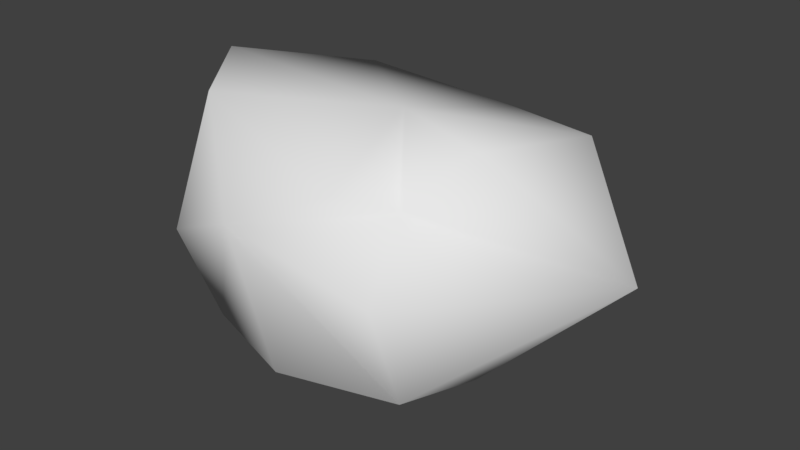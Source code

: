 # Source: ConcreteChunk.blend  (saved by Blender 2.79.0; exported with 4.5.12 LTS)
import bpy
from mathutils import Matrix  # noqa: F401  (used for matrix-valued properties, if any)

bpy.ops.wm.read_factory_settings(use_empty=True)
scene = bpy.context.scene
scene.name = 'Scene'

# ---- collections
col_collection_1 = bpy.data.collections.new('Collection 1'); scene.collection.children.link(col_collection_1)

# ---- materials (node trees are filled in below, after node groups)
mat_material_001 = bpy.data.materials.new('Material.001')
mat_material_001.alpha_threshold = 0.0
mat_material_001.use_transparent_shadow = False
mat_material_001.roughness = 0.5

# ---- material node trees

# ---- world
world_world = bpy.data.worlds.new('World'); scene.world = world_world
world_world.color = (0.05088, 0.05088, 0.05088)
world_world.use_sun_shadow = False
world_world.sun_shadow_jitter_overblur = 0.0
world_world.cycles.sampling_method = 'MANUAL'

# ---- meshes
me_cube = bpy.data.meshes.new('Cube')
me_cube.from_pydata([(-1.331, -0.1269, 0.02103), (0.001368, 1.063, -0.2474), (1.133, 0.3507, -0.0524), (-0.3831, -0.8163, 0.246), (-0.1012, -0.1412, -0.8165), (0.02439, -0.01742, 0.6794), (-0.9089, -0.2438, -0.437), (-0.9034, -0.6924, -0.001278), (-1.09, -0.07882, 0.7638), (-0.8164, 0.8133, -0.03804), (-0.1183, 0.5864, -0.5372), (0.1185, 0.7618, 0.479), (0.7013, 0.7426, -0.177), (0.5782, -0.1379, -0.5535), (0.5796, -0.1947, 0.6625), (0.4258, -0.7464, 0.0487), (-0.04873, -0.8643, -0.4001), (0.08064, -0.5985, 0.4591), (-0.6741, -0.6316, -0.4416), (-0.8355, -0.4682, 0.6883), (-0.5556, 0.5556, -0.5556), (-0.691, 0.5998, 0.5963), (0.4861, -0.6071, -0.4809), (0.3986, -0.4987, 0.4303), (0.568, 0.6135, -0.6463), (0.7169, 0.5412, 0.5431)], [], [(0, 6, 18, 7), (0, 7, 19, 8), (0, 8, 21, 9), (0, 9, 20, 6), (1, 10, 20, 9), (1, 9, 21, 11), (1, 11, 25, 12), (1, 12, 24, 10), (2, 13, 24, 12), (2, 12, 25, 14), (2, 14, 23, 15), (2, 15, 22, 13), (3, 16, 22, 15), (3, 15, 23, 17), (3, 17, 19, 7), (3, 7, 18, 16), (4, 6, 20, 10), (4, 10, 24, 13), (4, 13, 22, 16), (4, 16, 18, 6), (5, 14, 25, 11), (5, 11, 21, 8), (5, 8, 19, 17), (5, 17, 23, 14)])
me_cube.polygons.foreach_set('use_smooth', [True] * 24)
_uv = me_cube.uv_layers.new(name='UVMap')
_uv.uv.foreach_set('vector', [0.5287, 0.5121, 0.6464, 0.4938, 0.6569, 0.3966, 0.5479, 0.3708, 0.5287, 0.5121, 0.5479, 0.3708, 0.3696, 0.4104, 0.3413, 0.5062, 0.5287, 0.5121, 0.3413, 0.5062, 0.3669, 0.6805, 0.5209, 0.7493, 0.5287, 0.5121, 0.5209, 0.7493, 0.6569, 0.6971, 0.6464, 0.4938, 0.09523, 0.6049, 0.02115, 0.6322, 0.01237, 0.7421, 0.1402, 0.8127, 0.09523, 0.6049, 0.1402, 0.8127, 0.3011, 0.7872, 0.2792, 0.5823, 0.09523, 0.6049, 0.2792, 0.5823, 0.3011, 0.4322, 0.1196, 0.4293, 0.09523, 0.6049, 0.1196, 0.4293, 0.0002094, 0.4584, 0.02115, 0.6322, 0.8143, 0.6478, 0.9578, 0.5455, 0.952, 0.7361, 0.8302, 0.7502, 0.8143, 0.6478, 0.8302, 0.7502, 0.6587, 0.6723, 0.6573, 0.4845, 0.8143, 0.6478, 0.6573, 0.4845, 0.7268, 0.4177, 0.8314, 0.3708, 0.8143, 0.6478, 0.8314, 0.3708, 0.9578, 0.4259, 0.9578, 0.5455, 0.8242, 0.1291, 0.984, 0.2188, 0.9998, 0.3542, 0.867, 0.3345, 0.8242, 0.1291, 0.867, 0.3345, 0.7711, 0.3243, 0.7666, 0.244, 0.8242, 0.1291, 0.7666, 0.244, 0.7167, 0.01142, 0.8909, 0.0002094, 0.8242, 0.1291, 0.8909, 0.0002094, 0.9998, 0.0617, 0.984, 0.2188, 0.5451, 0.1825, 0.3413, 0.1595, 0.433, 0.3596, 0.5433, 0.3659, 0.5451, 0.1825, 0.5433, 0.3659, 0.7162, 0.3704, 0.7162, 0.181, 0.5451, 0.1825, 0.7162, 0.181, 0.6914, 0.06317, 0.5558, 0.0002094, 0.5451, 0.1825, 0.5558, 0.0002094, 0.3991, 0.06097, 0.3413, 0.1595, 0.1979, 0.276, 0.2224, 0.4208, 0.03399, 0.4289, 0.0002094, 0.2718, 0.1979, 0.276, 0.0002094, 0.2718, 0.06935, 0.07569, 0.2528, 0.0002094, 0.1979, 0.276, 0.2528, 0.0002094, 0.3408, 0.07754, 0.3408, 0.3107, 0.1979, 0.276, 0.3408, 0.3107, 0.3047, 0.3864, 0.2224, 0.4208])
me_cube.materials.append(mat_material_001)
me_cube.use_remesh_preserve_volume = False
me_cube.use_remesh_preserve_attributes = False
me_cube.use_mirror_vertex_groups = False
me_cube.update()

# ---- objects
ob_concretechunk = bpy.data.objects.new('ConcreteChunk', me_cube)

# ---- transforms, parenting, visibility, modifiers, constraints
ob_concretechunk.location = (0.0, 0.0, 0.0)
ob_concretechunk.lineart.crease_threshold = 0.0

# ---- collection membership
col_collection_1.objects.link(ob_concretechunk)

# ---- scene / render settings (as saved in the file)
scene.frame_start = 1; scene.frame_end = 250; scene.frame_set(1)
scene.render.engine = 'BLENDER_EEVEE_NEXT'
scene.render.resolution_percentage = 50
scene.render.dither_intensity = 0.0
scene.cycles.use_denoising = False
scene.cycles.samples = 128
scene.cycles.sampling_pattern = 'TABULATED_SOBOL'
scene.cycles.use_adaptive_sampling = False
scene.cycles.use_light_tree = False
scene.cycles.blur_glossy = 0.0
scene.cycles.sample_clamp_indirect = 0.0
scene.view_settings.view_transform = 'Standard'
bpy.context.view_layer.update()

# ---- added for rendering (the .blend has no active camera and no usable light): camera, sun
cam_auto = bpy.data.cameras.new('AutoCamera')
cam_auto.lens = 50.0
cam_auto.sensor_width = 36.0
cam_auto.clip_end = 1000.0
ob_auto_camera = bpy.data.objects.new('AutoCamera', cam_auto)
scene.collection.objects.link(ob_auto_camera)
ob_auto_camera.location = (3.14385, -3.79196, 2.56784)
ob_auto_camera.rotation_euler = (1.09748, -7.21219e-08, 0.694738)
scene.camera = ob_auto_camera
light_auto_sun = bpy.data.lights.new('AutoSun', 'SUN')
light_auto_sun.energy = 3.0
light_auto_sun.angle = 0.0523599
ob_auto_sun = bpy.data.objects.new('AutoSun', light_auto_sun)
scene.collection.objects.link(ob_auto_sun)
ob_auto_sun.rotation_euler = (0.872665, 0.174533, 0.523599)
bpy.context.view_layer.update()

